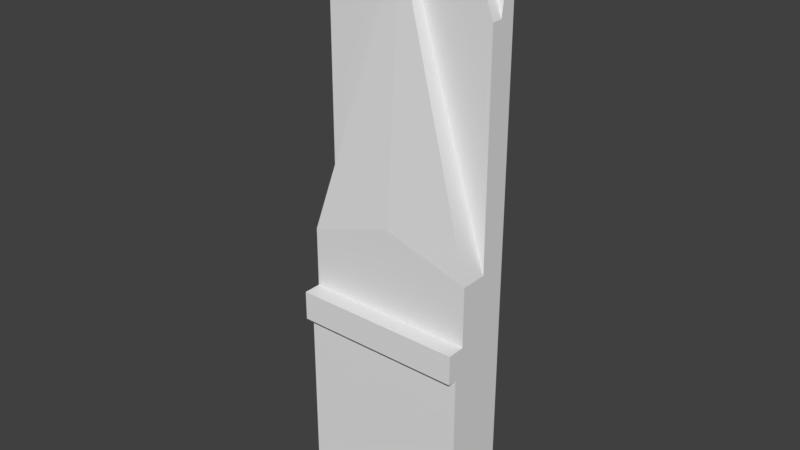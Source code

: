 # Source: lift2.blend  (saved by Blender 2.78.0; exported with 4.5.12 LTS)
import bpy
from mathutils import Matrix  # noqa: F401  (used for matrix-valued properties, if any)

bpy.ops.wm.read_factory_settings(use_empty=True)
scene = bpy.context.scene
scene.name = 'Scene'

# ---- collections
col_collection_1 = bpy.data.collections.new('Collection 1'); scene.collection.children.link(col_collection_1)

# ---- materials (node trees are filled in below, after node groups)
mat_0lift1 = bpy.data.materials.new('+0lift1')
mat_0lift1.alpha_threshold = 0.0
mat_0lift1.use_transparent_shadow = False
mat_0lift1.roughness = 0.5
mat_0lift1.specular_intensity = 0.0

# ---- material node trees

# ---- world
world_world = bpy.data.worlds.new('World'); scene.world = world_world
world_world.color = (0.05088, 0.05088, 0.05088)
world_world.use_sun_shadow = False
world_world.sun_shadow_jitter_overblur = 0.0
world_world.cycles.sampling_method = 'MANUAL'

# ---- meshes
me_0lift1_001 = bpy.data.meshes.new('+0lift1.001')
me_0lift1_001.from_pydata([(0.112, 1.28, 1.28), (0.1897, 1.22, 0.5856), (0.112, 1.22, 1.28), (0.1897, 1.16, 0.5856), (0.1432, 1.26, 1.2), (0.175, 1.25, 1.118), (0.0, 1.28, 1.28), (0.0, 1.24, -1.748e-09), (0.0, 1.28, -1.748e-09), (0.1896, 1.28, -1.748e-09), (-0.112, 1.28, 1.28), (-0.1897, 1.28, -1.748e-09), (0.0, 1.22, -2.623e-09), (0.0, 1.22, 1.28), (0.0, 1.22, 1.203), (-0.1897, 1.22, 0.5856), (-0.112, 1.22, 1.28), (0.0, 1.16, 0.644), (0.0, 1.16, -5.245e-09), (0.0, 1.2, 1.203), (-0.1897, 1.16, 0.5856), (0.0, 1.16, 0.4521), (0.0, 1.16, 0.3868), (0.0, 1.12, 0.4521), (0.0, 1.14, 0.3868), (0.0, 1.14, -6.12e-09), (0.0, 1.14, 0.4521), (0.0, 1.12, 0.3868), (-0.1432, 1.26, 1.2), (-0.175, 1.25, 1.118), (0.0, 1.169, 0.7693), (-0.1897, 1.12, 0.4521), (-0.1897, 1.16, -5.245e-09), (-0.1897, 1.22, -2.623e-09), (-0.1897, 1.14, 0.3868), (-0.1897, 1.14, 0.4521), (-0.1897, 1.24, -1.748e-09), (-0.1897, 1.14, -6.12e-09), (-0.1897, 1.12, 0.3868), (-0.1897, 1.16, 0.4521), (0.1896, 1.12, 0.4521), (0.1896, 1.14, -6.12e-09), (0.1896, 1.24, -1.748e-09), (0.1896, 1.14, 0.3868), (0.1896, 1.16, -5.245e-09), (0.1896, 1.22, -2.623e-09), (0.1896, 1.16, 0.4521), (0.1896, 1.14, 0.4521), (0.1896, 1.12, 0.3868), (0.1896, 1.22, 1.081), (0.1896, 1.25, 1.118), (0.1896, 1.28, 1.28), (0.1896, 1.244, 1.081), (0.1896, 1.26, 1.2), (-0.1897, 1.28, 1.28), (-0.1897, 1.244, 1.081), (-0.1897, 1.26, 1.2), (-0.1897, 1.22, 1.081), (-0.1896, 1.25, 1.118)], [], [(0, 2, 49, 52, 5, 4), (13, 14, 1, 49, 2), (6, 13, 2, 0), (30, 17, 3), (14, 19, 3, 1), (21, 26, 47, 46), (24, 25, 41, 43), (23, 27, 48, 40), (26, 23, 40, 47), (4, 5, 50, 53), (5, 52, 50), (10, 28, 29, 55, 57, 16), (54, 11, 36, 55, 58, 56), (13, 16, 57, 15, 14), (51, 53, 50, 52, 42, 9), (7, 36, 11, 8), (6, 10, 16, 13), (20, 17, 30), (14, 15, 20, 19), (42, 7, 8, 9), (24, 26, 23, 27), (21, 39, 35, 26), (18, 22, 24, 25), (24, 34, 37, 25), (22, 21, 26, 24), (23, 31, 38, 27), (26, 35, 31, 23), (28, 56, 58, 29), (29, 58, 55), (19, 20, 30), (19, 30, 3), (33, 36, 7, 12), (39, 21, 17, 20), (38, 34, 24, 27), (32, 33, 12, 18), (37, 32, 18, 25), (42, 45, 12, 7), (45, 44, 18, 12), (43, 48, 27, 24), (44, 41, 25, 18), (46, 3, 17, 21), (53, 51, 0, 4), (54, 56, 28, 10), (43, 47, 40, 48), (44, 46, 47, 41), (1, 3, 44, 45), (42, 52, 49, 45), (35, 34, 38, 31), (39, 32, 37, 35), (15, 33, 32, 20), (33, 57, 55, 36)])
_uv = me_0lift1_001.uv_layers.new(name='UVMap')
_uv.uv.foreach_set('vector', [0.6275, 0.2102, 0.6275, 0.2102, 0.6293, 0.2147, 0.6293, 0.2147, 0.629, 0.2139, 0.6282, 0.212, 0.5129, 1.0, 0.5129, 0.9697, 0.587, 0.7288, 0.5741, 0.9222, 0.5438, 1.0, 0.994, 0.5301, 0.995, 0.5301, 0.995, 0.5301, 0.994, 0.5301, 0.7624, 0.5059, 0.7571, 0.5043, 0.7572, 0.4956, 0.5344, 0.1573, 0.5344, 0.1573, 0.5362, 0.1633, 0.5362, 0.1633, 0.6207, 0.3087, 0.6207, 0.3087, 0.6324, 0.3087, 0.6324, 0.3087, 0.5, 0.6511, 0.5, 0.5, 0.5741, 0.5, 0.5741, 0.6511, 0.5, 0.6766, 0.5, 0.6511, 0.5741, 0.6511, 0.5741, 0.6766, 0.5958, 0.3071, 0.5958, 0.3071, 0.6058, 0.3071, 0.6058, 0.3071, 0.5559, 0.9688, 0.5684, 0.9368, 0.5741, 0.9368, 0.5741, 0.9688, 0.5684, 0.9368, 0.5741, 0.9222, 0.5741, 0.9368, 0.6275, 0.2102, 0.6282, 0.212, 0.629, 0.2139, 0.6293, 0.2147, 0.6293, 0.2147, 0.6275, 0.2102, 0.9941, 0.3794, 0.9941, 0.01511, 0.9668, 0.01511, 0.9696, 0.3227, 0.9736, 0.3334, 0.9804, 0.3567, 0.4888, 1.0, 0.4562, 1.0, 0.4259, 0.9222, 0.4147, 0.7288, 0.4888, 0.9697, 0.9941, 0.3794, 0.9804, 0.3567, 0.9736, 0.3334, 0.9696, 0.3227, 0.9668, 0.01511, 0.9941, 0.01511, 0.0, 0.0, 0.0, 0.0, 0.0, 0.0, 0.0, 0.0, 0.994, 0.5301, 0.994, 0.5301, 0.995, 0.5301, 0.995, 0.5301, 0.7572, 0.5056, 0.7572, 0.4971, 0.7622, 0.4955, 0.5344, 0.1573, 0.5362, 0.1633, 0.5362, 0.1633, 0.5344, 0.1573, 0.0, 0.0, 0.0, 0.0, 0.0, 0.0, 0.0, 0.0, 0.0, 0.0, 0.0, 0.0, 0.0, 0.0, 0.0, 0.0, 0.6207, 0.3087, 0.6324, 0.3087, 0.6324, 0.3087, 0.6207, 0.3087, 0.0, 0.0, 0.0, 0.0, 0.0, 0.0, 0.0, 0.0, 0.5, 0.6511, 0.4259, 0.6511, 0.4259, 0.5, 0.5, 0.5, 0.0, 0.0, 0.0, 0.0, 0.0, 0.0, 0.0, 0.0, 0.5, 0.6766, 0.4259, 0.6766, 0.4259, 0.6511, 0.5, 0.6511, 0.5958, 0.3071, 0.6058, 0.3071, 0.6058, 0.3071, 0.5958, 0.3071, 0.4441, 0.9688, 0.4259, 0.9688, 0.4259, 0.9368, 0.4316, 0.9368, 0.4316, 0.9368, 0.4259, 0.9368, 0.4259, 0.9222, 0.7576, 0.5048, 0.7576, 0.4946, 0.7596, 0.4982, 0.7576, 0.4946, 0.7596, 0.5013, 0.7576, 0.505, 0.0, 0.0, 0.0, 0.0, 0.0, 0.0, 0.0, 0.0, 0.4259, 0.6766, 0.5, 0.6766, 0.5, 0.7516, 0.4259, 0.7288, 0.5741, 0.3489, 0.5741, 0.3489, 0.5, 0.3489, 0.5, 0.3489, 0.0, 0.0, 0.0, 0.0, 0.0, 0.0, 0.0, 0.0, 0.0, 0.0, 0.0, 0.0, 0.0, 0.0, 0.0, 0.0, 0.0, 0.0, 0.0, 0.0, 0.0, 0.0, 0.0, 0.0, 0.0, 0.0, 0.0, 0.0, 0.0, 0.0, 0.0, 0.0, 0.5741, 0.3489, 0.5741, 0.3489, 0.5, 0.3489, 0.5, 0.3489, 0.0, 0.0, 0.0, 0.0, 0.0, 0.0, 0.0, 0.0, 0.5741, 0.6766, 0.5741, 0.7288, 0.5, 0.7516, 0.5, 0.6766, 0.5741, 0.9688, 0.5741, 1.0, 0.5438, 1.0, 0.5559, 0.9688, 0.4259, 1.0, 0.4259, 0.9688, 0.4441, 0.9688, 0.4562, 1.0, 0.8985, 0.1252, 0.8985, 0.1438, 0.8848, 0.1438, 0.8848, 0.1252, 0.9121, 0.01511, 0.9121, 0.1438, 0.8985, 0.1438, 0.8985, 0.01511, 0.5756, 0.2559, 0.5744, 0.2559, 0.5744, 0.251, 0.5756, 0.251, 0.9668, 0.01511, 0.9696, 0.3227, 0.9531, 0.3227, 0.9531, 0.01511, 0.8985, 0.1438, 0.8985, 0.1252, 0.8848, 0.1252, 0.8848, 0.1438, 0.9121, 0.1438, 0.9121, 0.01511, 0.8985, 0.01511, 0.8985, 0.1438, 0.5756, 0.2559, 0.5756, 0.251, 0.5744, 0.251, 0.5744, 0.2559, 0.9531, 0.01511, 0.9531, 0.3227, 0.9696, 0.3227, 0.9668, 0.01511])
me_0lift1_001.materials.append(mat_0lift1)
me_0lift1_001.use_remesh_preserve_volume = False
me_0lift1_001.use_remesh_preserve_attributes = False
me_0lift1_001.use_mirror_vertex_groups = False
me_0lift1_001.update()

# ---- objects
ob_chunk_lift1_lod1 = bpy.data.objects.new('chunk_lift1_lod1', me_0lift1_001)

# ---- transforms, parenting, visibility, modifiers, constraints
ob_chunk_lift1_lod1.location = (0.0, 0.0, 0.0)
ob_chunk_lift1_lod1.lineart.crease_threshold = 0.0

# ---- collection membership
col_collection_1.objects.link(ob_chunk_lift1_lod1)

# ---- scene / render settings (as saved in the file)
scene.frame_start = 1; scene.frame_end = 2; scene.frame_set(1)
scene.render.engine = 'BLENDER_EEVEE_NEXT'
scene.render.resolution_percentage = 50
scene.render.dither_intensity = 0.0
scene.cycles.use_denoising = False
scene.cycles.samples = 128
scene.cycles.sampling_pattern = 'TABULATED_SOBOL'
scene.cycles.light_sampling_threshold = 0.0
scene.cycles.use_adaptive_sampling = False
scene.cycles.use_light_tree = False
scene.cycles.blur_glossy = 0.0
scene.cycles.sample_clamp_indirect = 0.0
scene.view_settings.view_transform = 'Standard'
bpy.context.view_layer.update()

# ---- added for rendering (the .blend has no active camera and no usable light): camera, sun
cam_auto = bpy.data.cameras.new('AutoCamera')
cam_auto.lens = 50.0
cam_auto.sensor_width = 36.0
cam_auto.clip_end = 1000.0
ob_auto_camera = bpy.data.objects.new('AutoCamera', cam_auto)
scene.collection.objects.link(ob_auto_camera)
ob_auto_camera.location = (1.24403, -0.292835, 1.63522)
ob_auto_camera.rotation_euler = (1.09748, -7.21219e-08, 0.694738)
scene.camera = ob_auto_camera
light_auto_sun = bpy.data.lights.new('AutoSun', 'SUN')
light_auto_sun.energy = 3.0
light_auto_sun.angle = 0.0523599
ob_auto_sun = bpy.data.objects.new('AutoSun', light_auto_sun)
scene.collection.objects.link(ob_auto_sun)
ob_auto_sun.rotation_euler = (0.872665, 0.174533, 0.523599)
bpy.context.view_layer.update()
